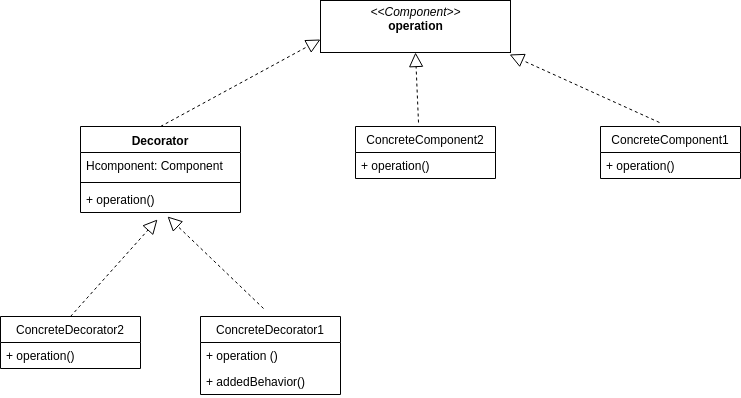

The diagram above was exported from draw.io. Its source (the exported page's mxGraphModel, read from the mxfile embedded in the PNG):
<mxGraphModel dx="868" dy="506" grid="1" gridSize="10" guides="1" tooltips="1" connect="1" arrows="1" fold="1" page="1" pageScale="1" pageWidth="850" pageHeight="1100" math="0" shadow="0">
  <root>
    <mxCell id="0" />
    <mxCell id="1" parent="0" />
    <mxCell id="vaIPKTMjPoyPXSTvZP5R-9" value="ConcreteDecorator2" style="swimlane;fontStyle=0;childLayout=stackLayout;horizontal=1;startSize=26;fillColor=none;horizontalStack=0;resizeParent=1;resizeParentMax=0;resizeLast=0;collapsible=1;marginBottom=0;" parent="1" vertex="1">
      <mxGeometry y="350" width="140" height="52" as="geometry" />
    </mxCell>
    <mxCell id="vaIPKTMjPoyPXSTvZP5R-10" value="+ operation()" style="text;strokeColor=none;fillColor=none;align=left;verticalAlign=top;spacingLeft=4;spacingRight=4;overflow=hidden;rotatable=0;points=[[0,0.5],[1,0.5]];portConstraint=eastwest;" parent="vaIPKTMjPoyPXSTvZP5R-9" vertex="1">
      <mxGeometry y="26" width="140" height="26" as="geometry" />
    </mxCell>
    <mxCell id="vaIPKTMjPoyPXSTvZP5R-13" value="ConcreteComponent2" style="swimlane;fontStyle=0;childLayout=stackLayout;horizontal=1;startSize=26;fillColor=none;horizontalStack=0;resizeParent=1;resizeParentMax=0;resizeLast=0;collapsible=1;marginBottom=0;" parent="1" vertex="1">
      <mxGeometry x="355" y="160" width="140" height="52" as="geometry" />
    </mxCell>
    <mxCell id="vaIPKTMjPoyPXSTvZP5R-14" value="+ operation()" style="text;strokeColor=none;fillColor=none;align=left;verticalAlign=top;spacingLeft=4;spacingRight=4;overflow=hidden;rotatable=0;points=[[0,0.5],[1,0.5]];portConstraint=eastwest;" parent="vaIPKTMjPoyPXSTvZP5R-13" vertex="1">
      <mxGeometry y="26" width="140" height="26" as="geometry" />
    </mxCell>
    <mxCell id="vaIPKTMjPoyPXSTvZP5R-17" value="ConcreteComponent1" style="swimlane;fontStyle=0;childLayout=stackLayout;horizontal=1;startSize=26;fillColor=none;horizontalStack=0;resizeParent=1;resizeParentMax=0;resizeLast=0;collapsible=1;marginBottom=0;" parent="1" vertex="1">
      <mxGeometry x="600" y="160" width="140" height="52" as="geometry" />
    </mxCell>
    <mxCell id="vaIPKTMjPoyPXSTvZP5R-18" value="+ operation()" style="text;strokeColor=none;fillColor=none;align=left;verticalAlign=top;spacingLeft=4;spacingRight=4;overflow=hidden;rotatable=0;points=[[0,0.5],[1,0.5]];portConstraint=eastwest;" parent="vaIPKTMjPoyPXSTvZP5R-17" vertex="1">
      <mxGeometry y="26" width="140" height="26" as="geometry" />
    </mxCell>
    <mxCell id="vaIPKTMjPoyPXSTvZP5R-21" value="ConcreteDecorator1" style="swimlane;fontStyle=0;childLayout=stackLayout;horizontal=1;startSize=26;fillColor=none;horizontalStack=0;resizeParent=1;resizeParentMax=0;resizeLast=0;collapsible=1;marginBottom=0;" parent="1" vertex="1">
      <mxGeometry x="200" y="350" width="140" height="78" as="geometry" />
    </mxCell>
    <mxCell id="vaIPKTMjPoyPXSTvZP5R-22" value="+ operation ()" style="text;strokeColor=none;fillColor=none;align=left;verticalAlign=top;spacingLeft=4;spacingRight=4;overflow=hidden;rotatable=0;points=[[0,0.5],[1,0.5]];portConstraint=eastwest;" parent="vaIPKTMjPoyPXSTvZP5R-21" vertex="1">
      <mxGeometry y="26" width="140" height="26" as="geometry" />
    </mxCell>
    <mxCell id="vaIPKTMjPoyPXSTvZP5R-23" value="+ addedBehavior()" style="text;strokeColor=none;fillColor=none;align=left;verticalAlign=top;spacingLeft=4;spacingRight=4;overflow=hidden;rotatable=0;points=[[0,0.5],[1,0.5]];portConstraint=eastwest;" parent="vaIPKTMjPoyPXSTvZP5R-21" vertex="1">
      <mxGeometry y="52" width="140" height="26" as="geometry" />
    </mxCell>
    <mxCell id="vaIPKTMjPoyPXSTvZP5R-25" value="&lt;p style=&quot;margin: 0px ; margin-top: 4px ; text-align: center&quot;&gt;&lt;i&gt;&amp;lt;&amp;lt;Component&amp;gt;&amp;gt;&lt;/i&gt;&lt;br&gt;&lt;b&gt;operation&lt;/b&gt;&lt;/p&gt;" style="verticalAlign=top;align=left;overflow=fill;fontSize=12;fontFamily=Helvetica;html=1;" parent="1" vertex="1">
      <mxGeometry x="320" y="34" width="190" height="52" as="geometry" />
    </mxCell>
    <mxCell id="vaIPKTMjPoyPXSTvZP5R-26" value="Decorator" style="swimlane;fontStyle=1;align=center;verticalAlign=top;childLayout=stackLayout;horizontal=1;startSize=26;horizontalStack=0;resizeParent=1;resizeParentMax=0;resizeLast=0;collapsible=1;marginBottom=0;" parent="1" vertex="1">
      <mxGeometry x="80" y="160" width="160" height="86" as="geometry" />
    </mxCell>
    <mxCell id="vaIPKTMjPoyPXSTvZP5R-27" value="Hcomponent: Component" style="text;strokeColor=none;fillColor=none;align=left;verticalAlign=top;spacingLeft=4;spacingRight=4;overflow=hidden;rotatable=0;points=[[0,0.5],[1,0.5]];portConstraint=eastwest;" parent="vaIPKTMjPoyPXSTvZP5R-26" vertex="1">
      <mxGeometry y="26" width="160" height="26" as="geometry" />
    </mxCell>
    <mxCell id="vaIPKTMjPoyPXSTvZP5R-28" value="" style="line;strokeWidth=1;fillColor=none;align=left;verticalAlign=middle;spacingTop=-1;spacingLeft=3;spacingRight=3;rotatable=0;labelPosition=right;points=[];portConstraint=eastwest;" parent="vaIPKTMjPoyPXSTvZP5R-26" vertex="1">
      <mxGeometry y="52" width="160" height="8" as="geometry" />
    </mxCell>
    <mxCell id="vaIPKTMjPoyPXSTvZP5R-29" value="+ operation()" style="text;strokeColor=none;fillColor=none;align=left;verticalAlign=top;spacingLeft=4;spacingRight=4;overflow=hidden;rotatable=0;points=[[0,0.5],[1,0.5]];portConstraint=eastwest;" parent="vaIPKTMjPoyPXSTvZP5R-26" vertex="1">
      <mxGeometry y="60" width="160" height="26" as="geometry" />
    </mxCell>
    <mxCell id="vaIPKTMjPoyPXSTvZP5R-30" value="" style="endArrow=block;dashed=1;endFill=0;endSize=12;html=1;entryX=0;entryY=0.75;entryDx=0;entryDy=0;exitX=0.5;exitY=0;exitDx=0;exitDy=0;" parent="1" source="vaIPKTMjPoyPXSTvZP5R-26" target="vaIPKTMjPoyPXSTvZP5R-25" edge="1">
      <mxGeometry width="160" relative="1" as="geometry">
        <mxPoint x="120" y="120" as="sourcePoint" />
        <mxPoint x="280" y="120" as="targetPoint" />
      </mxGeometry>
    </mxCell>
    <mxCell id="vaIPKTMjPoyPXSTvZP5R-31" value="" style="endArrow=block;dashed=1;endFill=0;endSize=12;html=1;entryX=0.5;entryY=1;entryDx=0;entryDy=0;exitX=0.45;exitY=-0.077;exitDx=0;exitDy=0;exitPerimeter=0;" parent="1" source="vaIPKTMjPoyPXSTvZP5R-13" target="vaIPKTMjPoyPXSTvZP5R-25" edge="1">
      <mxGeometry width="160" relative="1" as="geometry">
        <mxPoint x="330" y="120" as="sourcePoint" />
        <mxPoint x="470" y="130" as="targetPoint" />
      </mxGeometry>
    </mxCell>
    <mxCell id="vaIPKTMjPoyPXSTvZP5R-32" value="" style="endArrow=block;dashed=1;endFill=0;endSize=12;html=1;exitX=0.421;exitY=-0.077;exitDx=0;exitDy=0;exitPerimeter=0;entryX=0.995;entryY=1.038;entryDx=0;entryDy=0;entryPerimeter=0;" parent="1" source="vaIPKTMjPoyPXSTvZP5R-17" target="vaIPKTMjPoyPXSTvZP5R-25" edge="1">
      <mxGeometry width="160" relative="1" as="geometry">
        <mxPoint x="530" y="110" as="sourcePoint" />
        <mxPoint x="690" y="110" as="targetPoint" />
      </mxGeometry>
    </mxCell>
    <mxCell id="vaIPKTMjPoyPXSTvZP5R-33" value="" style="endArrow=block;dashed=1;endFill=0;endSize=12;html=1;entryX=0.481;entryY=1.269;entryDx=0;entryDy=0;entryPerimeter=0;exitX=0.5;exitY=0;exitDx=0;exitDy=0;" parent="1" source="vaIPKTMjPoyPXSTvZP5R-9" target="vaIPKTMjPoyPXSTvZP5R-29" edge="1">
      <mxGeometry width="160" relative="1" as="geometry">
        <mxPoint x="20" y="300" as="sourcePoint" />
        <mxPoint x="180" y="300" as="targetPoint" />
      </mxGeometry>
    </mxCell>
    <mxCell id="vaIPKTMjPoyPXSTvZP5R-34" value="" style="endArrow=block;dashed=1;endFill=0;endSize=12;html=1;entryX=0.544;entryY=1.154;entryDx=0;entryDy=0;entryPerimeter=0;exitX=0.45;exitY=-0.103;exitDx=0;exitDy=0;exitPerimeter=0;" parent="1" source="vaIPKTMjPoyPXSTvZP5R-21" target="vaIPKTMjPoyPXSTvZP5R-29" edge="1">
      <mxGeometry width="160" relative="1" as="geometry">
        <mxPoint x="220" y="300" as="sourcePoint" />
        <mxPoint x="380" y="300" as="targetPoint" />
      </mxGeometry>
    </mxCell>
  </root>
</mxGraphModel>